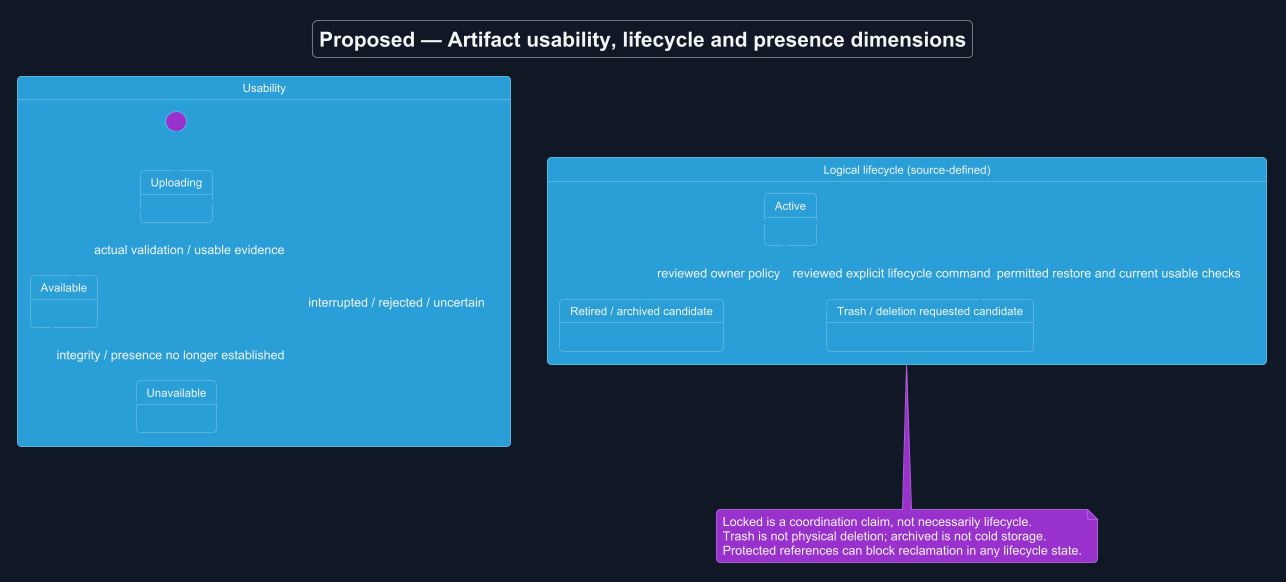

The diagram above was rendered by PlantUML. Its source (embedded in the PNG):
@startuml
!theme cyborg
skinparam backgroundColor #111827
skinparam defaultFontColor #F3F4F6
title Proposed — Artifact usability, lifecycle and presence dimensions
skinparam backgroundColor #111827
skinparam shadowing false
skinparam defaultFontName Arial

state "Usability" as U {
 [*] --> Uploading
 Uploading --> Available : actual validation / usable evidence
 Uploading --> Unavailable : interrupted / rejected / uncertain
 Available --> Unavailable : integrity / presence no longer established
}
state "Logical lifecycle (source-defined)" as L {
 state Active
 state "Retired / archived candidate" as Archived
 state "Trash / deletion requested candidate" as Trash
 Active --> Archived : reviewed owner policy
 Active --> Trash : reviewed explicit lifecycle command
 Trash --> Active : permitted restore and current usable checks
}
note bottom of L
 Locked is a coordination claim, not necessarily lifecycle.
 Trash is not physical deletion; archived is not cold storage.
 Protected references can block reclamation in any lifecycle state.
end note

@enduml